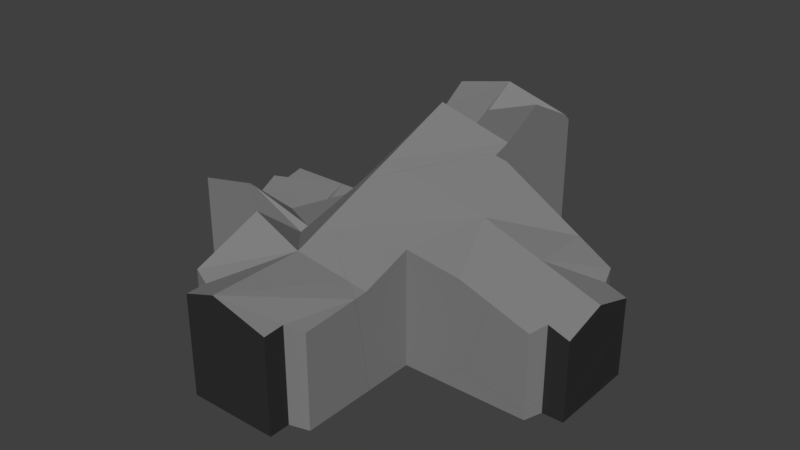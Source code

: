 # Source: wallCrossingCompletelyBrokenShattered.blend  (saved by Blender 2.79.0; exported with 4.5.12 LTS)
import bpy
from mathutils import Matrix  # noqa: F401  (used for matrix-valued properties, if any)

bpy.ops.wm.read_factory_settings(use_empty=True)
scene = bpy.context.scene
scene.name = 'Scene'

# ---- collections
col_collection_2 = bpy.data.collections.new('Collection 2'); scene.collection.children.link(col_collection_2)

# ---- materials (node trees are filled in below, after node groups)
mat_material_006 = bpy.data.materials.new('Material.006')
mat_material_006.alpha_threshold = 0.0
mat_material_006.use_transparent_shadow = False
mat_material_006.diffuse_color = (0.2203, 0.2203, 0.2203, 1.0)
mat_material_006.roughness = 0.5
mat_material_005 = bpy.data.materials.new('Material.005')
mat_material_005.alpha_threshold = 0.0
mat_material_005.use_transparent_shadow = False
mat_material_005.diffuse_color = (0.0291, 0.0291, 0.0291, 1.0)
mat_material_005.roughness = 0.5

# ---- material node trees

# ---- world
world_world = bpy.data.worlds.new('World'); scene.world = world_world
world_world.color = (0.05088, 0.05088, 0.05088)
world_world.use_sun_shadow = False
world_world.sun_shadow_jitter_overblur = 0.0
world_world.cycles.sampling_method = 'MANUAL'

# ---- meshes
me_cornerwallleft_001_cell_009 = bpy.data.meshes.new('cornerWallLeft.001_cell.009')
me_cornerwallleft_001_cell_009.from_pydata([(0.7086, 1.109, -1.779), (0.1371, 1.264, -1.779), (0.1371, 1.888, -1.779), (-1.682, -0.4639, -0.309), (-1.254, 1.381, 0.9229), (-0.07083, -1.802, 0.3159), (0.585, 0.632, 2.015), (0.1602, -1.512, 0.6403), (0.7086, 0.7103, 2.098), (0.7086, 1.109, 2.127), (0.7086, -1.059, 1.069), (0.7086, -2.37, -0.8022), (0.7086, -2.45, -1.779), (0.7086, -2.451, -1.126), (0.7086, -2.451, -0.9182), (-1.682, -0.4647, -1.779), (0.1371, 1.264, 1.782), (-1.137, 1.888, -1.779), (0.1371, 1.888, 1.828), (-1.137, 1.888, 1.034), (0.7086, 1.109, 2.127), (0.7086, 0.7103, 2.098), (0.7086, -1.059, 1.069), (0.7086, -2.37, -0.8022), (0.7086, -2.45, -1.779), (0.7086, -2.451, -1.126), (0.7086, -2.451, -0.9182), (-1.682, -0.4647, -1.779), (0.1371, 1.264, 1.782), (-1.137, 1.888, -1.779), (0.1371, 1.888, 1.828), (-1.137, 1.888, 1.034)], [], [(1, 2, 30, 28), (2, 29, 19, 30), (24, 27, 29, 2, 1, 0), (3, 4, 31, 17, 15), (23, 22, 7), (3, 5, 7), (7, 5, 26, 23), (6, 4, 3, 7), (3, 15, 12, 25, 26, 5), (9, 0, 1, 28), (4, 6, 21, 20, 16, 18, 31), (8, 10, 11, 14, 13, 24, 0, 9), (7, 22, 21, 6)])
me_cornerwallleft_001_cell_009.polygons.foreach_set('material_index', [1, 1, 0, 1, 1, 1, 1, 1, 1, 0, 1, 0, 1])
_k = set([(8, 9), (8, 10), (9, 28), (10, 11), (11, 14), (12, 15), (12, 25), (13, 14), (13, 24), (15, 17), (16, 18), (16, 20), (17, 31), (18, 31), (19, 29), (19, 30), (20, 21), (21, 22), (22, 23), (23, 26), (24, 27), (25, 26), (27, 29), (28, 30)])
me_cornerwallleft_001_cell_009.attributes.new('sharp_edge', 'BOOLEAN', 'EDGE').data.foreach_set('value', [ (min(e.vertices), max(e.vertices)) in _k for e in me_cornerwallleft_001_cell_009.edges])
me_cornerwallleft_001_cell_009.materials.append(mat_material_006)
me_cornerwallleft_001_cell_009.materials.append(mat_material_005)
me_cornerwallleft_001_cell_009.use_remesh_preserve_volume = False
me_cornerwallleft_001_cell_009.use_remesh_preserve_attributes = False
me_cornerwallleft_001_cell_009.use_mirror_vertex_groups = False
me_cornerwallleft_001_cell_009.update()
me_cornerwallleft_001_cell_008 = bpy.data.meshes.new('cornerWallLeft.001_cell.008')
me_cornerwallleft_001_cell_008.from_pydata([(-0.1041, -0.2608, 1.477), (-0.004347, 0.7383, 0.4709), (-1.388, 0.7383, 0.1548), (-1.388, 0.1138, 0.7979), (-1.88, -0.04114, 0.8453), (-1.88, -0.2608, 1.071), (1.306, 0.7383, 0.09544), (1.306, 0.1138, 0.7064), (1.878, -0.04114, 0.6944), (1.753, -0.5172, -0.2438), (-0.08654, 0.2318, -1.335), (1.842, -0.2608, 0.9195), (-0.2031, -1.252, 0.8266), (-1.88, -1.049, 0.531), (-0.1188, -1.275, 0.8614), (1.878, -0.4382, -0.1602), (-1.88, -0.04114, -0.9383), (1.878, -0.04114, -0.1311), (1.878, -0.2468, 0.8957), (-1.388, 0.1138, -1.164), (1.306, 0.1138, -0.476), (1.306, 0.7383, -0.4302), (0.03104, 0.7383, -1.225), (-1.388, 0.7383, -1.362), (-1.388, 0.3007, -1.436), (-1.388, 0.3075, -1.446), (-0.1188, -1.275, 0.8614), (1.842, -0.2608, 0.9195), (-0.2031, -1.252, 0.8266), (-1.88, -1.049, 0.531), (-1.88, -0.04114, -0.9383), (1.878, -0.04114, -0.1311), (1.878, -0.4382, -0.1602), (1.878, -0.2468, 0.8957), (-1.388, 0.1138, -1.164), (1.306, 0.1138, -0.476), (1.306, 0.7383, -0.4302), (0.03104, 0.7383, -1.225), (-1.388, 0.7383, -1.362), (-1.388, 0.3007, -1.436), (-1.388, 0.3075, -1.446)], [], [(0, 28, 26, 27), (3, 2, 38, 40, 24, 34), (30, 29, 5, 4), (36, 35, 17, 32, 9, 10, 37), (31, 20, 7, 8), (1, 0, 27, 33, 8, 7, 6), (32, 18, 11, 14, 9), (5, 0, 1, 2, 3, 4), (21, 22, 38, 2, 1, 6), (10, 39, 25), (20, 21, 6, 7), (34, 30, 4, 3), (33, 15, 31, 8), (29, 28, 0, 5), (25, 23, 37, 10), (9, 14, 12, 13, 16, 19, 39, 10)])
me_cornerwallleft_001_cell_008.polygons.foreach_set('material_index', [0, 1, 0, 1, 0, 0, 1, 0, 1, 1, 1, 0, 0, 0, 1, 1])
_k = set([(11, 14), (11, 18), (12, 13), (12, 14), (13, 16), (15, 31), (15, 33), (16, 19), (17, 32), (17, 35), (18, 32), (19, 39), (20, 21), (20, 31), (21, 22), (22, 38), (23, 25), (23, 37), (24, 34), (24, 40), (25, 39), (26, 27), (26, 28), (27, 33), (28, 29), (29, 30), (30, 34), (35, 36), (36, 37), (38, 40)])
me_cornerwallleft_001_cell_008.attributes.new('sharp_edge', 'BOOLEAN', 'EDGE').data.foreach_set('value', [ (min(e.vertices), max(e.vertices)) in _k for e in me_cornerwallleft_001_cell_008.edges])
me_cornerwallleft_001_cell_008.materials.append(mat_material_006)
me_cornerwallleft_001_cell_008.materials.append(mat_material_005)
me_cornerwallleft_001_cell_008.use_remesh_preserve_volume = False
me_cornerwallleft_001_cell_008.use_remesh_preserve_attributes = False
me_cornerwallleft_001_cell_008.use_mirror_vertex_groups = False
me_cornerwallleft_001_cell_008.update()
me_cornerwallleft_001_cell_007 = bpy.data.meshes.new('cornerWallLeft.001_cell.007')
me_cornerwallleft_001_cell_007.from_pydata([(-2.04, -0.6431, 0.3597), (3.045, 1.235, -1.507), (-0.7125, 1.235, -1.507), (-0.7125, -2.545, -1.507), (-1.464, 1.235, 0.7689), (0.6535, 3.341, -0.03784), (2.264, 2.001, 0.5881), (1.85, 1.475, 0.8344), (1.938, -3.291, -1.507), (-0.7125, -3.45, -1.507), (-0.6902, -0.6431, 1.714), (-0.5925, -2.381, 1.403), (-2.083, -2.545, -1.507), (-2.256, -1.351, 1.022), (-2.359, -0.6431, 0.2977), (-2.112, -2.347, 1.743), (-0.7125, -2.545, 0.974), (-2.083, -2.545, 1.197), (3.154, 1.235, -1.507), (3.045, 1.235, -0.7042), (3.153, 1.235, -0.8336), (3.029, -0.5162, -1.507), (-0.7, -0.3506, 1.687), (-1.301, 1.235, 0.9463), (-0.7125, 1.235, 0.9464), (-0.3125, -2.067, 1.751), (-0.3205, -2.269, 1.666), (-0.3122, -2.061, 1.754), (-2.631, 1.235, -1.507), (-2.632, 1.235, 0.7689), (3.045, 1.353, -1.507), (3.045, 1.353, -0.6489), (-0.7125, 3.491, -1.507), (-0.7125, 3.491, -0.1081), (0.6532, 3.341, -1.507), (-0.7125, -3.45, -1.507), (1.938, -3.291, -1.507), (-0.6902, -0.6431, 1.714), (-0.3122, -2.061, 1.754), (-2.112, -2.347, 1.743), (-0.5925, -2.381, 1.403), (-2.083, -2.545, 1.197), (-2.083, -2.545, -1.507), (-2.256, -1.351, 1.022), (-2.359, -0.6431, 0.2977), (-0.7125, -2.545, 0.974), (3.154, 1.235, -1.507), (3.153, 1.235, -0.8336), (3.045, 1.235, -0.7042), (3.029, -0.5162, -1.507), (-0.7, -0.3506, 1.687), (-1.301, 1.235, 0.9463), (-0.7125, 1.235, 0.9464), (-0.3125, -2.067, 1.751), (-0.3205, -2.269, 1.666), (-2.631, 1.235, -1.507), (-2.632, 1.235, 0.7689), (3.045, 1.353, -0.6489), (3.045, 1.353, -1.507), (-0.7125, 3.491, -0.1081), (-0.7125, 3.491, -1.507), (0.6532, 3.341, -1.507)], [], [(0, 44, 43), (0, 43, 39, 40, 54, 53, 27, 37), (1, 58, 31, 19), (11, 15, 17, 16, 9, 36, 26), (3, 45, 41, 42), (4, 0, 37, 50, 51), (6, 5, 59, 24, 23, 22, 7), (28, 12, 17, 15, 13, 14, 29), (32, 59, 5, 34), (48, 57, 6, 25, 26, 36, 21, 47), (18, 49, 8, 35, 3, 42, 55, 2, 60, 61, 58, 1), (38, 25, 6, 7), (21, 46, 47), (52, 33, 60, 2), (56, 44, 0, 4), (55, 56, 4, 51, 52, 2), (57, 30, 34, 5, 6), (35, 45, 3), (19, 20, 18, 1), (22, 10, 38, 7)])
me_cornerwallleft_001_cell_007.polygons.foreach_set('material_index', [0, 0, 0, 1, 0, 0, 1, 1, 1, 1, 0, 1, 1, 0, 0, 0, 1, 0, 0, 1])
_k = set([(8, 35), (8, 49), (9, 16), (9, 36), (10, 22), (10, 38), (11, 15), (11, 26), (12, 17), (12, 28), (13, 14), (13, 15), (14, 29), (16, 17), (18, 20), (18, 49), (19, 20), (19, 31), (21, 36), (21, 46), (22, 23), (23, 24), (24, 59), (25, 26), (25, 38), (27, 37), (27, 53), (28, 29), (30, 34), (30, 57), (31, 58), (32, 34), (32, 59), (33, 52), (33, 60), (35, 45), (37, 50), (39, 40), (39, 43), (40, 54), (41, 42), (41, 45), (42, 55), (43, 44), (44, 56), (46, 47), (47, 48), (48, 57), (50, 51), (51, 52), (53, 54), (55, 56), (58, 61), (60, 61)])
me_cornerwallleft_001_cell_007.attributes.new('sharp_edge', 'BOOLEAN', 'EDGE').data.foreach_set('value', [ (min(e.vertices), max(e.vertices)) in _k for e in me_cornerwallleft_001_cell_007.edges])
me_cornerwallleft_001_cell_007.materials.append(mat_material_006)
me_cornerwallleft_001_cell_007.materials.append(mat_material_005)
me_cornerwallleft_001_cell_007.use_remesh_preserve_volume = False
me_cornerwallleft_001_cell_007.use_remesh_preserve_attributes = False
me_cornerwallleft_001_cell_007.use_mirror_vertex_groups = False
me_cornerwallleft_001_cell_007.update()
me_cornerwallleft_001_cell_006 = bpy.data.meshes.new('cornerWallLeft.001_cell.006')
me_cornerwallleft_001_cell_006.from_pydata([(0.5839, 1.668, -0.6594), (0.5839, -2.09, -0.6594), (0.7604, 1.136, -0.6594), (0.7604, -1.559, -0.6594), (1.385, 1.136, -0.6594), (1.385, -1.559, -0.6594), (0.7604, -1.559, -0.2015), (0.5839, -2.09, -0.4194), (1.385, -1.559, -0.3437), (-1.342, -2.094, 0.01711), (-2.267, -2.096, -0.6594), (1.385, 1.136, 0.9642), (1.385, 0.6257, 0.7165), (0.7604, 1.136, 1.106), (1.376, 1.136, 0.9662), (0.5839, 1.668, 1.405), (-0.7435, 1.672, 1.709), (-3.067, 1.681, -0.6594), (-3.067, 1.681, 0.01466), (-3.191, -0.06961, -0.6594), (0.7604, -1.559, -0.2015), (0.5839, -2.09, -0.4194), (1.385, -1.559, -0.3437), (-2.267, -2.096, -0.6594), (-1.342, -2.094, 0.01711), (1.385, 1.136, 0.9642), (1.385, 0.6257, 0.7165), (1.376, 1.136, 0.9662), (0.7604, 1.136, 1.106), (0.5839, 1.668, 1.405), (-3.067, 1.681, 0.01466), (-0.7435, 1.672, 1.709), (-3.067, 1.681, -0.6594), (-3.191, -0.06961, -0.6594)], [], [(0, 32, 30, 31, 29), (1, 3, 20, 21), (3, 5, 22, 20), (5, 4, 25, 26, 22), (29, 28, 2, 0), (23, 24, 16, 18, 33), (21, 9, 10, 1), (2, 4, 5, 3, 1, 10, 19, 32, 0), (12, 11, 14), (28, 27, 25, 4, 2), (18, 17, 33), (14, 13, 15, 16, 24, 7, 6, 8, 12)])
me_cornerwallleft_001_cell_006.polygons.foreach_set('material_index', [0, 0, 1, 1, 0, 1, 0, 0, 1, 1, 1, 1])
_k = set([(6, 7), (6, 8), (7, 24), (8, 12), (9, 10), (9, 21), (10, 19), (11, 12), (11, 14), (13, 14), (13, 15), (15, 16), (16, 18), (17, 18), (17, 33), (19, 32), (20, 21), (20, 22), (22, 26), (23, 24), (23, 33), (25, 26), (25, 27), (27, 28), (28, 29), (29, 31), (30, 31), (30, 32)])
me_cornerwallleft_001_cell_006.attributes.new('sharp_edge', 'BOOLEAN', 'EDGE').data.foreach_set('value', [ (min(e.vertices), max(e.vertices)) in _k for e in me_cornerwallleft_001_cell_006.edges])
me_cornerwallleft_001_cell_006.materials.append(mat_material_006)
me_cornerwallleft_001_cell_006.materials.append(mat_material_005)
me_cornerwallleft_001_cell_006.use_remesh_preserve_volume = False
me_cornerwallleft_001_cell_006.use_remesh_preserve_attributes = False
me_cornerwallleft_001_cell_006.use_mirror_vertex_groups = False
me_cornerwallleft_001_cell_006.update()
me_cornerwallleft_001_cell_005 = bpy.data.meshes.new('cornerWallLeft.001_cell.005')
me_cornerwallleft_001_cell_005.from_pydata([(0.7209, 0.2541, 1.153), (-0.8971, -1.071, -0.0199), (-0.8971, 0.2541, 0.7008), (-0.8971, -1.629, -0.235), (-0.8971, 0.009355, 0.4293), (2.735, 1.573, 0.4658), (0.8962, 2.322, -0.6252), (1.668, -1.385, -0.9865), (2.31, -0.5714, -0.9087), (0.4685, 0.4779, -1.857), (2.079, -0.8608, -1.231), (0.7155, 0.1997, 1.2), (0.7793, 0.8391, 1.537), (-0.1008, 0.9383, 1.392), (-0.8971, 1.042, 1.241), (0.7788, 0.2541, 1.186), (0.4108, -0.06277, 1.265), (-0.2293, -1.071, 1.027), (-0.3968, -2.022, 0.3973), (-0.8014, -3.031, -0.06035), (-0.884, -3.212, -0.1331), (-1.238, -2.348, -0.5368), (-1.484, -1.629, -0.8727), (-0.8971, -1.629, -0.8727), (0.8628, 0.8154, 1.571), (-0.8971, 2.051, -0.2305), (-0.8971, 2.051, -1.017), (-0.8971, 0.6282, -1.927), (-0.4055, 2.206, -0.4565), (-0.4055, 2.206, -0.8582), (-0.4055, 2.398, -0.7357), (0.7793, 0.8391, 1.537), (-0.1008, 0.9383, 1.392), (-0.8971, 1.042, 1.241), (0.7155, 0.1997, 1.2), (0.7788, 0.2541, 1.186), (0.4108, -0.06277, 1.265), (-0.2293, -1.071, 1.027), (-0.3968, -2.022, 0.3973), (-0.8014, -3.031, -0.06035), (-0.884, -3.212, -0.1331), (-1.238, -2.348, -0.5368), (-1.484, -1.629, -0.8727), (-0.8971, -1.629, -0.8727), (-0.8971, 0.6282, -1.927), (0.8628, 0.8154, 1.571), (-0.8971, 2.051, -0.2305), (-0.8971, 2.051, -1.017), (-0.4055, 2.206, -0.4565), (-0.4055, 2.206, -0.8582), (-0.4055, 2.398, -0.7357)], [], [(0, 34, 35), (7, 40, 41, 42, 43, 44, 9, 10), (1, 37, 36, 34, 0, 2, 4), (2, 0, 31, 32, 33), (48, 46, 14, 13, 12, 45, 5, 6, 50), (9, 44, 47, 49, 50, 6), (8, 7, 10), (3, 1, 4, 2, 33, 25, 26, 27, 23), (23, 22, 3), (29, 26, 25, 28), (28, 30, 29), (38, 39, 40, 7, 8, 5, 45, 15, 11, 16, 17), (22, 21, 20, 19, 18, 37, 1, 3), (35, 24, 31, 0), (10, 9, 6, 5, 8)])
me_cornerwallleft_001_cell_005.polygons.foreach_set('material_index', [0, 1, 0, 0, 1, 1, 1, 0, 0, 0, 1, 1, 0, 0, 1])
_k = set([(11, 15), (11, 16), (12, 13), (12, 45), (13, 14), (14, 46), (15, 45), (16, 17), (17, 38), (18, 19), (18, 37), (19, 20), (20, 21), (21, 22), (22, 23), (23, 27), (24, 31), (24, 35), (25, 28), (25, 33), (26, 27), (26, 29), (28, 30), (29, 30), (31, 32), (32, 33), (34, 35), (34, 36), (36, 37), (38, 39), (39, 40), (40, 41), (41, 42), (42, 43), (43, 44), (44, 47), (46, 48), (47, 49), (48, 50), (49, 50)])
me_cornerwallleft_001_cell_005.attributes.new('sharp_edge', 'BOOLEAN', 'EDGE').data.foreach_set('value', [ (min(e.vertices), max(e.vertices)) in _k for e in me_cornerwallleft_001_cell_005.edges])
me_cornerwallleft_001_cell_005.materials.append(mat_material_006)
me_cornerwallleft_001_cell_005.materials.append(mat_material_005)
me_cornerwallleft_001_cell_005.use_remesh_preserve_volume = False
me_cornerwallleft_001_cell_005.use_remesh_preserve_attributes = False
me_cornerwallleft_001_cell_005.use_mirror_vertex_groups = False
me_cornerwallleft_001_cell_005.update()
me_cornerwallleft_001_cell_004 = bpy.data.meshes.new('cornerWallLeft.001_cell.004')
me_cornerwallleft_001_cell_004.from_pydata([(-0.7529, 0.1035, -1.402), (-0.2613, 0.2584, -1.402), (-0.2613, 0.8829, -1.402), (0.6121, -1.469, 0.0675), (1.04, 0.3762, 1.3), (-0.7529, 0.1035, 0.9071), (-0.7529, -1.319, -0.002535), (-0.7529, -1.319, -1.402), (0.612, -1.469, -1.402), (-0.2613, 0.2584, 1.066), (1.157, 0.8829, -1.402), (1.157, 0.8829, 1.41), (-0.2613, 0.8829, 1.274), (-0.2613, 0.4926, 1.198), (-0.2613, 0.4519, 1.19), (-0.7529, 0.1035, 0.9071), (-0.7529, -1.319, -0.002535), (-0.7529, -1.319, -1.402), (0.612, -1.469, -1.402), (-0.2613, 0.2584, 1.066), (1.157, 0.8829, -1.402), (1.157, 0.8829, 1.41), (-0.2613, 0.8829, 1.274), (-0.2613, 0.4926, 1.198), (-0.2613, 0.4519, 1.19)], [], [(16, 17, 18, 3), (0, 15, 19, 1), (24, 9, 5, 16, 3, 4), (4, 3, 18, 20, 21), (4, 23, 24), (21, 12, 23, 4), (7, 6, 15, 0), (8, 7, 0, 1, 2, 10), (19, 14, 13, 22, 2, 1), (22, 11, 10, 2)])
me_cornerwallleft_001_cell_004.polygons.foreach_set('material_index', [1, 0, 1, 1, 1, 1, 0, 0, 1, 1])
_k = set([(5, 9), (5, 16), (6, 7), (6, 15), (7, 8), (8, 10), (9, 24), (10, 11), (11, 22), (12, 21), (12, 23), (13, 14), (13, 22), (14, 19), (15, 19), (16, 17), (17, 18), (18, 20), (20, 21), (23, 24)])
me_cornerwallleft_001_cell_004.attributes.new('sharp_edge', 'BOOLEAN', 'EDGE').data.foreach_set('value', [ (min(e.vertices), max(e.vertices)) in _k for e in me_cornerwallleft_001_cell_004.edges])
me_cornerwallleft_001_cell_004.materials.append(mat_material_006)
me_cornerwallleft_001_cell_004.materials.append(mat_material_005)
me_cornerwallleft_001_cell_004.use_remesh_preserve_volume = False
me_cornerwallleft_001_cell_004.use_remesh_preserve_attributes = False
me_cornerwallleft_001_cell_004.use_mirror_vertex_groups = False
me_cornerwallleft_001_cell_004.update()
me_cornerwallleft_001_cell_003 = bpy.data.meshes.new('cornerWallLeft.001_cell.003')
me_cornerwallleft_001_cell_003.from_pydata([(-0.7629, 1.552, -1.667), (-0.7629, -1.143, -1.667), (-1.387, 1.552, -1.667), (-1.387, -1.143, -1.667), (-0.7625, 2.097, -1.667), (-0.7625, -1.683, -1.667), (-0.7625, 2.097, 0.609), (-0.7629, 1.552, 0.4876), (-1.387, 1.552, 0.3663), (-1.387, 0.2191, -0.3939), (-1.387, -1.143, 0.9609), (-0.7625, -1.683, 1.619), (-0.7629, -1.143, 1.082), (1.625, -1.683, -1.667), (1.452, -0.4935, 0.8663), (1.106, -1.624, 1.923), (1.596, -1.486, 1.585), (1.349, 0.2191, 0.1375), (1.625, -1.683, 1.04), (0.9765, -1.683, 1.957), (1.077, 2.097, -1.667), (1.155, 1.555, 0.49), (1.077, 2.097, 0.609), (1.625, -1.683, -1.667), (1.077, 2.097, -1.667), (1.625, -1.683, 1.04), (1.596, -1.486, 1.585), (1.106, -1.624, 1.923), (1.452, -0.4935, 0.8663), (1.349, 0.2191, 0.1375), (0.9765, -1.683, 1.957), (1.077, 2.097, 0.609), (1.155, 1.555, 0.49)], [], [(1, 12, 10, 3), (3, 10, 9, 8, 2), (28, 16, 25, 13, 24, 31, 32, 17), (0, 7, 6, 4), (8, 7, 0, 2), (11, 12, 1, 5), (9, 29, 21, 22, 6, 7, 8), (6, 22, 20, 4), (20, 23, 5, 1, 3, 2, 0, 4), (27, 26, 14), (23, 18, 30, 11, 5), (14, 29, 9, 10, 12, 11, 30, 27), (15, 19, 25, 16)])
me_cornerwallleft_001_cell_003.polygons.foreach_set('material_index', [1, 1, 1, 0, 1, 0, 0, 0, 0, 0, 0, 0, 1])
_k = set([(13, 24), (13, 25), (14, 26), (14, 29), (15, 16), (15, 19), (16, 28), (17, 28), (17, 32), (18, 23), (18, 30), (19, 25), (20, 22), (20, 23), (21, 22), (21, 29), (24, 31), (26, 27), (27, 30), (31, 32)])
me_cornerwallleft_001_cell_003.attributes.new('sharp_edge', 'BOOLEAN', 'EDGE').data.foreach_set('value', [ (min(e.vertices), max(e.vertices)) in _k for e in me_cornerwallleft_001_cell_003.edges])
me_cornerwallleft_001_cell_003.materials.append(mat_material_006)
me_cornerwallleft_001_cell_003.materials.append(mat_material_005)
me_cornerwallleft_001_cell_003.use_remesh_preserve_volume = False
me_cornerwallleft_001_cell_003.use_remesh_preserve_attributes = False
me_cornerwallleft_001_cell_003.use_mirror_vertex_groups = False
me_cornerwallleft_001_cell_003.update()
me_cornerwallleft_001_cell_002 = bpy.data.meshes.new('cornerWallLeft.001_cell.002')
me_cornerwallleft_001_cell_002.from_pydata([(0.1431, 1.777, 0.7164), (0.944, -1.449, 0.4005), (0.944, -0.08734, 0.7714), (0.3196, -1.449, 0.6215), (0.1431, -1.981, 0.5393), (0.3196, 1.245, 0.5849), (0.944, 1.245, 0.3639), (-0.8283, -0.08734, 1.399), (-0.9906, -1.983, 0.9399), (0.3196, -1.449, -1.514), (0.1431, -1.981, -1.732), (0.944, -1.449, -1.656), (-1.781, -1.985, -1.296), (-1.675, -1.985, -0.9944), (0.944, 0.7651, -0.5807), (0.944, 1.245, -0.3477), (0.3196, 1.245, -0.2058), (0.9358, 1.245, -0.3459), (-0.8562, 1.78, 1.32), (0.1431, 1.777, 0.09228), (-1.183, 1.782, 0.3959), (-1.136, 1.781, 0.5271), (-0.9906, -1.983, 0.9399), (-0.8283, -0.08734, 1.399), (0.944, -1.449, -1.656), (0.3196, -1.449, -1.514), (0.1431, -1.981, -1.732), (-1.781, -1.985, -1.296), (-1.675, -1.985, -0.9944), (-0.8562, 1.78, 1.32), (0.944, 1.245, -0.3477), (0.944, 0.7651, -0.5807), (0.9358, 1.245, -0.3459), (0.3196, 1.245, -0.2058), (0.1431, 1.777, 0.09228), (-1.136, 1.781, 0.5271), (-1.183, 1.782, 0.3959)], [], [(5, 6, 30, 32, 33), (2, 23, 22, 4, 3, 1), (0, 5, 33, 34), (29, 23, 2, 6, 5, 0), (8, 7, 18, 35, 28), (22, 13, 27, 26, 4), (34, 36, 21, 29, 0), (24, 31, 30, 6, 2, 1), (26, 25, 3, 4), (12, 28, 35, 20), (17, 15, 14), (25, 24, 1, 3), (20, 19, 16, 17, 14, 11, 9, 10, 12)])
me_cornerwallleft_001_cell_002.polygons.foreach_set('material_index', [1, 0, 0, 0, 1, 0, 0, 1, 0, 1, 1, 1, 1])
_k = set([(7, 8), (7, 18), (8, 28), (9, 10), (9, 11), (10, 12), (11, 14), (12, 28), (13, 22), (13, 27), (14, 15), (15, 17), (16, 17), (16, 19), (18, 35), (19, 20), (20, 35), (21, 29), (21, 36), (22, 23), (23, 29), (24, 25), (24, 31), (25, 26), (26, 27), (30, 31), (30, 32), (32, 33), (33, 34), (34, 36)])
me_cornerwallleft_001_cell_002.attributes.new('sharp_edge', 'BOOLEAN', 'EDGE').data.foreach_set('value', [ (min(e.vertices), max(e.vertices)) in _k for e in me_cornerwallleft_001_cell_002.edges])
me_cornerwallleft_001_cell_002.materials.append(mat_material_006)
me_cornerwallleft_001_cell_002.materials.append(mat_material_005)
me_cornerwallleft_001_cell_002.use_remesh_preserve_volume = False
me_cornerwallleft_001_cell_002.use_remesh_preserve_attributes = False
me_cornerwallleft_001_cell_002.use_mirror_vertex_groups = False
me_cornerwallleft_001_cell_002.update()
me_cornerwallleft_001_cell_001 = bpy.data.meshes.new('cornerWallLeft.001_cell.001')
me_cornerwallleft_001_cell_001.from_pydata([(0.9525, 0.3041, 1.482), (-0.06305, -1.598, -2.519), (-0.06305, 2.182, 2.298), (0.3, 2.181, 2.223), (-0.06305, -1.598, 0.9792), (1.612, -1.594, 0.7313), (-0.06305, -3.155, 0.4441), (-1.255, 2.423, -0.1767), (-0.8419, 2.949, -0.4223), (2.725, 0.3041, 0.8543), (2.563, -1.592, 0.3956), (1.878, -1.593, -1.54), (0.8434, -1.596, -2.519), (1.771, -1.594, -1.841), (-0.06305, -3.547, 0.418), (-1.168, -2.345, -2.519), (-0.06305, -3.088, -2.519), (-0.6721, -3.155, 0.5346), (2.697, 2.172, 0.7759), (2.416, 2.173, -0.0181), (2.37, 2.173, -0.1487), (0.04657, 2.182, -1.843), (-0.06305, 2.182, -1.712), (-1.728, 0.3041, 2.028), (-0.06305, 2.335, 2.351), (-0.0785, 0.4257, -2.519), (-2.355, -0.4318, 1.864), (-2.366, -2.12, 1.197), (-2.171, -2.238, 1.114), (-3.419, -1.114, 0.744), (-3.427, -1.322, 0.6564), (-0.06305, 3.477, 0.6486), (-0.06305, 3.609, 0.2117), (-0.06305, 2.302, -1.655), (2.725, 0.3041, 0.8543), (2.563, -1.592, 0.3956), (0.8434, -1.596, -2.519), (1.771, -1.594, -1.841), (1.878, -1.593, -1.54), (-0.06305, -3.088, -2.519), (-1.168, -2.345, -2.519), (-0.06305, -3.547, 0.418), (-0.6721, -3.155, 0.5346), (2.697, 2.172, 0.7759), (2.416, 2.173, -0.0181), (0.04657, 2.182, -1.843), (2.37, 2.173, -0.1487), (-0.06305, 2.182, -1.712), (-1.728, 0.3041, 2.028), (-0.06305, 2.335, 2.351), (-0.0785, 0.4257, -2.519), (-2.355, -0.4318, 1.864), (-2.366, -2.12, 1.197), (-2.171, -2.238, 1.114), (-3.419, -1.114, 0.744), (-3.427, -1.322, 0.6564), (-0.06305, 3.477, 0.6486), (-0.06305, 3.609, 0.2117), (-0.06305, 2.302, -1.655)], [], [(0, 34, 43, 3), (1, 36, 37, 38, 35, 5, 4), (40, 50, 36, 1, 39), (57, 58, 8), (43, 44, 46, 45, 47, 2, 3), (1, 4, 6, 41, 39), (8, 7, 31, 57), (48, 51, 52, 53, 42, 6, 4, 5, 0), (42, 41, 6), (16, 14, 17, 28, 27, 55, 15), (47, 33, 32, 56, 49, 2), (35, 34, 0, 5), (49, 48, 0, 3, 2), (11, 13, 20, 19), (19, 18, 9, 10, 11), (20, 13, 12, 25, 21), (51, 54, 30, 52), (22, 21, 25, 15, 55, 29, 7, 8, 58), (29, 26, 23, 24, 31, 7)])
me_cornerwallleft_001_cell_001.polygons.foreach_set('material_index', [0, 0, 0, 1, 0, 0, 1, 0, 0, 1, 0, 0, 0, 1, 1, 1, 0, 1, 1])
_k = set([(9, 10), (9, 18), (10, 11), (11, 13), (12, 13), (12, 25), (14, 16), (14, 17), (15, 16), (15, 25), (17, 28), (18, 19), (19, 20), (20, 21), (21, 22), (22, 58), (23, 24), (23, 26), (24, 31), (26, 29), (27, 28), (27, 55), (29, 55), (30, 52), (30, 54), (31, 57), (32, 33), (32, 56), (33, 47), (34, 35), (34, 43), (35, 38), (36, 37), (36, 50), (37, 38), (39, 40), (39, 41), (40, 50), (41, 42), (42, 53), (43, 44), (44, 46), (45, 46), (45, 47), (48, 49), (48, 51), (49, 56), (51, 54), (52, 53), (57, 58)])
me_cornerwallleft_001_cell_001.attributes.new('sharp_edge', 'BOOLEAN', 'EDGE').data.foreach_set('value', [ (min(e.vertices), max(e.vertices)) in _k for e in me_cornerwallleft_001_cell_001.edges])
me_cornerwallleft_001_cell_001.materials.append(mat_material_006)
me_cornerwallleft_001_cell_001.materials.append(mat_material_005)
me_cornerwallleft_001_cell_001.use_remesh_preserve_volume = False
me_cornerwallleft_001_cell_001.use_remesh_preserve_attributes = False
me_cornerwallleft_001_cell_001.use_mirror_vertex_groups = False
me_cornerwallleft_001_cell_001.update()
me_cornerwallleft_001_cell_000 = bpy.data.meshes.new('cornerWallLeft.001_cell.000')
me_cornerwallleft_001_cell_000.from_pydata([(0.3679, 0.4638, 1.053), (2.677, -1.659, -2.253), (-1.08, -1.659, -2.253), (-0.5886, -1.82, -2.253), (2.106, -1.82, -2.253), (-0.5886, -2.444, -2.253), (2.106, -2.444, -2.253), (-2.99, 2.021, 1.392), (-1.08, 0.4638, 1.731), (-1.08, 2.021, 0.498), (0.3943, -2.444, 1.074), (-0.5886, -2.444, 0.7536), (-0.5886, -1.82, 0.751), (-1.08, -1.659, 0.9133), (2.106, -2.444, 0.6016), (2.106, -1.82, 0.6426), (2.677, -1.659, 0.5684), (-2.972, 2.078, 1.339), (-2.48, 2.217, 0.9987), (-3.097, 2.021, 1.371), (-1.08, 2.021, 0.2332), (-2.452, 2.021, 0.4583), (-1.08, 1.114, -2.253), (0.3745, 1.498, 1.462), (0.5694, 1.38, 1.379), (-0.9619, 2.182, 0.6546), (-0.6869, 2.296, 0.9209), (2.065, 0.4638, 0.8006), (2.677, 0.07034, 0.6834), (1.571, 1.273, -2.253), (2.677, 0.5285, -2.253), (-2.48, 2.217, 0.9987), (-2.972, 2.078, 1.339), (-0.9619, 2.182, 0.6546), (-3.097, 2.021, 1.371), (-1.08, 2.021, 0.2332), (-2.452, 2.021, 0.4583), (-1.08, 1.114, -2.253), (0.3745, 1.498, 1.462), (0.5694, 1.38, 1.379), (2.065, 0.4638, 0.8006), (-0.6869, 2.296, 0.9209), (2.677, 0.07034, 0.6834), (2.677, 0.5285, -2.253), (1.571, 1.273, -2.253)], [], [(0, 10, 14, 15, 16, 42, 40), (1, 16, 15, 4), (4, 15, 14, 6), (6, 14, 10, 11, 5), (8, 9, 20, 37, 2, 13), (37, 44, 43, 1, 4, 6, 5, 3, 2), (12, 13, 2, 3), (11, 12, 3, 5), (10, 0, 8, 13, 12, 11), (40, 39, 38, 0), (32, 34, 7), (38, 41, 33, 31, 32, 7, 9, 8, 0), (18, 25, 26, 29, 22, 35, 36), (23, 24, 27, 28, 30, 29, 26), (34, 21, 20, 9, 7), (43, 42, 16, 1), (19, 17, 18, 36)])
me_cornerwallleft_001_cell_000.polygons.foreach_set('material_index', [0, 0, 1, 1, 0, 0, 0, 1, 0, 0, 0, 0, 1, 1, 0, 0, 1])
_k = set([(17, 18), (17, 19), (18, 25), (19, 36), (20, 21), (20, 37), (21, 34), (22, 29), (22, 35), (23, 24), (23, 26), (24, 27), (25, 26), (27, 28), (28, 30), (29, 30), (31, 32), (31, 33), (32, 34), (33, 41), (35, 36), (37, 44), (38, 39), (38, 41), (39, 40), (40, 42), (42, 43), (43, 44)])
me_cornerwallleft_001_cell_000.attributes.new('sharp_edge', 'BOOLEAN', 'EDGE').data.foreach_set('value', [ (min(e.vertices), max(e.vertices)) in _k for e in me_cornerwallleft_001_cell_000.edges])
me_cornerwallleft_001_cell_000.materials.append(mat_material_006)
me_cornerwallleft_001_cell_000.materials.append(mat_material_005)
me_cornerwallleft_001_cell_000.use_remesh_preserve_volume = False
me_cornerwallleft_001_cell_000.use_remesh_preserve_attributes = False
me_cornerwallleft_001_cell_000.use_mirror_vertex_groups = False
me_cornerwallleft_001_cell_000.update()
me_cornerwallleft_001_cell_011 = bpy.data.meshes.new('cornerWallLeft.001_cell.011')
me_cornerwallleft_001_cell_011.from_pydata([(-0.6535, 0.07081, 1.544), (-0.669, -2.365, 0.5806), (1.619, 0.07081, 0.9169), (1.619, 2.973, 0.8558), (1.619, 1.395, 1.634), (1.495, 2.715, -0.2969), (0.4226, -0.2487, -1.75), (1.071, 0.5727, -1.671), (-2.073, -2.526, -0.8658), (-2.115, -2.365, -0.8705), (-0.04852, -2.365, 0.4542), (1.588, 2.973, 0.8645), (-0.5268, 1.339, 0.437), (1.619, -0.3327, 0.7772), (-0.4611, 1.395, 0.4228), (-1.115, 0.8324, 0.5631), (-1.47, 0.07081, 0.2637), (-0.6737, -3.099, 0.2906), (-1.751, -1.252, -0.5673), (-2.125, -2.072, -0.8968), (-1.728, -3.776, -0.8201), (-1.737, -3.782, -0.8298), (-0.3768, 1.957, 0.8082), (1.619, 2.794, -0.2141), (1.619, 2.985, 0.8442), (1.619, 1.017, -1.232), (1.619, 1.024, -1.243), (-2.115, -2.365, -0.8705), (-2.073, -2.526, -0.8658), (-0.3768, 1.957, 0.8082), (1.588, 2.973, 0.8645), (-0.04852, -2.365, 0.4542), (1.619, -0.3327, 0.7772), (-0.6737, -3.099, 0.2906), (-0.5268, 1.339, 0.437), (-0.4611, 1.395, 0.4228), (-1.115, 0.8324, 0.5631), (-1.47, 0.07081, 0.2637), (-1.751, -1.252, -0.5673), (-2.125, -2.072, -0.8968), (-1.728, -3.776, -0.8201), (-1.737, -3.782, -0.8298), (1.619, 2.794, -0.2141), (1.619, 1.024, -1.243), (1.619, 2.985, 0.8442), (1.619, 1.017, -1.232)], [], [(0, 1, 31, 32, 2), (1, 33, 31), (21, 28, 27, 39, 6), (6, 5, 7), (29, 30, 44, 42, 5), (9, 8, 41, 40, 33, 1), (43, 45, 7), (39, 38, 16, 36, 12, 35, 29, 5, 6), (5, 42, 43, 7), (14, 34, 0, 2, 4), (13, 10, 17, 20, 21, 6, 7, 45), (32, 25, 26, 23, 24, 3, 4, 2), (37, 18, 19, 9, 1, 0), (34, 15, 37, 0), (24, 11, 3), (11, 22, 14, 4, 3)])
me_cornerwallleft_001_cell_011.polygons.foreach_set('material_index', [0, 0, 1, 1, 1, 0, 1, 1, 1, 0, 1, 0, 0, 0, 0, 0])
_k = set([(8, 9), (8, 41), (9, 19), (10, 13), (10, 17), (11, 22), (11, 24), (12, 35), (12, 36), (13, 45), (14, 22), (14, 34), (15, 34), (15, 37), (16, 36), (16, 38), (17, 20), (18, 19), (18, 37), (20, 21), (21, 28), (23, 24), (23, 26), (25, 26), (25, 32), (27, 28), (27, 39), (29, 30), (29, 35), (30, 44), (31, 32), (31, 33), (33, 40), (38, 39), (40, 41), (42, 43), (42, 44), (43, 45)])
me_cornerwallleft_001_cell_011.attributes.new('sharp_edge', 'BOOLEAN', 'EDGE').data.foreach_set('value', [ (min(e.vertices), max(e.vertices)) in _k for e in me_cornerwallleft_001_cell_011.edges])
me_cornerwallleft_001_cell_011.materials.append(mat_material_006)
me_cornerwallleft_001_cell_011.materials.append(mat_material_005)
me_cornerwallleft_001_cell_011.use_remesh_preserve_volume = False
me_cornerwallleft_001_cell_011.use_remesh_preserve_attributes = False
me_cornerwallleft_001_cell_011.use_mirror_vertex_groups = False
me_cornerwallleft_001_cell_011.update()

# ---- objects
ob_cornerwallleft_001_cell_010 = bpy.data.objects.new('cornerWallLeft.001_cell.010', me_cornerwallleft_001_cell_009)
ob_cornerwallleft_001_cell_009 = bpy.data.objects.new('cornerWallLeft.001_cell.009', me_cornerwallleft_001_cell_008)
ob_cornerwallleft_001_cell_008 = bpy.data.objects.new('cornerWallLeft.001_cell.008', me_cornerwallleft_001_cell_007)
ob_cornerwallleft_001_cell_007 = bpy.data.objects.new('cornerWallLeft.001_cell.007', me_cornerwallleft_001_cell_006)
ob_cornerwallleft_001_cell_006 = bpy.data.objects.new('cornerWallLeft.001_cell.006', me_cornerwallleft_001_cell_005)
ob_cornerwallleft_001_cell_005 = bpy.data.objects.new('cornerWallLeft.001_cell.005', me_cornerwallleft_001_cell_004)
ob_cornerwallleft_001_cell_004 = bpy.data.objects.new('cornerWallLeft.001_cell.004', me_cornerwallleft_001_cell_003)
ob_cornerwallleft_001_cell_003 = bpy.data.objects.new('cornerWallLeft.001_cell.003', me_cornerwallleft_001_cell_002)
ob_cornerwallleft_001_cell_002 = bpy.data.objects.new('cornerWallLeft.001_cell.002', me_cornerwallleft_001_cell_001)
ob_cornerwallleft_001_cell_001 = bpy.data.objects.new('cornerWallLeft.001_cell.001', me_cornerwallleft_001_cell_000)
ob_cornerwallleft_001_cell = bpy.data.objects.new('cornerWallLeft.001_cell', me_cornerwallleft_001_cell_011)

# ---- transforms, parenting, visibility, modifiers, constraints
ob_cornerwallleft_001_cell_010.location = (1.377, 4.462, -3.471)
ob_cornerwallleft_001_cell_010.lineart.crease_threshold = 0.0
ob_cornerwallleft_001_cell_009.location = (0.2071, 5.612, -1.211)
ob_cornerwallleft_001_cell_009.lineart.crease_threshold = 0.0
ob_cornerwallleft_001_cell_008.location = (-0.9601, 0.6562, -3.743)
ob_cornerwallleft_001_cell_008.lineart.crease_threshold = 0.0
ob_cornerwallleft_001_cell_007.location = (5.262, 0.2097, -4.591)
ob_cornerwallleft_001_cell_007.lineart.crease_threshold = 0.0
ob_cornerwallleft_001_cell_006.location = (-0.7754, 3.52, -1.922)
ob_cornerwallleft_001_cell_006.lineart.crease_threshold = 0.0
ob_cornerwallleft_001_cell_005.location = (-0.9197, 5.468, -3.849)
ob_cornerwallleft_001_cell_005.lineart.crease_threshold = 0.0
ob_cornerwallleft_001_cell_004.location = (-4.67, -0.206, -3.583)
ob_cornerwallleft_001_cell_004.lineart.crease_threshold = 0.0
ob_cornerwallleft_001_cell_003.location = (5.703, 0.1005, -3.276)
ob_cornerwallleft_001_cell_003.lineart.crease_threshold = 0.0
ob_cornerwallleft_001_cell_002.location = (2.148, -0.291, -2.732)
ob_cornerwallleft_001_cell_002.lineart.crease_threshold = 0.0
ob_cornerwallleft_001_cell_001.location = (-0.5923, -3.91, -2.997)
ob_cornerwallleft_001_cell_001.lineart.crease_threshold = 0.0
ob_cornerwallleft_001_cell.location = (0.4666, 2.379, -1.157)
ob_cornerwallleft_001_cell.lineart.crease_threshold = 0.0

# ---- collection membership
col_collection_2.objects.link(ob_cornerwallleft_001_cell_010)
col_collection_2.objects.link(ob_cornerwallleft_001_cell_009)
col_collection_2.objects.link(ob_cornerwallleft_001_cell_008)
col_collection_2.objects.link(ob_cornerwallleft_001_cell_007)
col_collection_2.objects.link(ob_cornerwallleft_001_cell_006)
col_collection_2.objects.link(ob_cornerwallleft_001_cell_005)
col_collection_2.objects.link(ob_cornerwallleft_001_cell_004)
col_collection_2.objects.link(ob_cornerwallleft_001_cell_003)
col_collection_2.objects.link(ob_cornerwallleft_001_cell_002)
col_collection_2.objects.link(ob_cornerwallleft_001_cell_001)
col_collection_2.objects.link(ob_cornerwallleft_001_cell)

# ---- scene / render settings (as saved in the file)
scene.frame_start = 1; scene.frame_end = 250; scene.frame_set(1)
scene.render.engine = 'BLENDER_EEVEE_NEXT'
scene.render.resolution_percentage = 50
scene.render.dither_intensity = 0.0
scene.cycles.use_denoising = False
scene.cycles.samples = 128
scene.cycles.sampling_pattern = 'TABULATED_SOBOL'
scene.cycles.use_adaptive_sampling = False
scene.cycles.use_light_tree = False
scene.cycles.blur_glossy = 0.0
scene.cycles.sample_clamp_indirect = 0.0
scene.view_settings.view_transform = 'Standard'
bpy.context.view_layer.update()

# ---- added for rendering (the .blend has no active camera and no usable light): camera, sun
cam_auto = bpy.data.cameras.new('AutoCamera')
cam_auto.lens = 50.0
cam_auto.sensor_width = 36.0
cam_auto.clip_end = 1000.0
ob_auto_camera = bpy.data.objects.new('AutoCamera', cam_auto)
scene.collection.objects.link(ob_auto_camera)
ob_auto_camera.location = (17.7427, -20.939, 11.5714)
ob_auto_camera.rotation_euler = (1.09748, -7.21219e-08, 0.694738)
scene.camera = ob_auto_camera
light_auto_sun = bpy.data.lights.new('AutoSun', 'SUN')
light_auto_sun.energy = 3.0
light_auto_sun.angle = 0.0523599
ob_auto_sun = bpy.data.objects.new('AutoSun', light_auto_sun)
scene.collection.objects.link(ob_auto_sun)
ob_auto_sun.rotation_euler = (0.872665, 0.174533, 0.523599)
bpy.context.view_layer.update()
